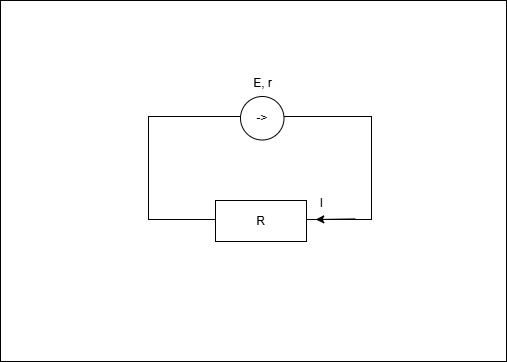

The diagram above was exported from draw.io. Its source (the exported page's mxGraphModel, read from the mxfile embedded in the PNG):
<mxGraphModel dx="1167" dy="1313" grid="0" gridSize="10" guides="1" tooltips="1" connect="1" arrows="1" fold="1" page="1" pageScale="1" pageWidth="850" pageHeight="1100" math="0" shadow="0">
  <root>
    <mxCell id="0" />
    <mxCell id="1" parent="0" />
    <mxCell id="49" value="" style="rounded=0;whiteSpace=wrap;html=1;fillColor=default;" parent="1" vertex="1">
      <mxGeometry x="-8" y="-748" width="506" height="361" as="geometry" />
    </mxCell>
    <mxCell id="51" value="" style="rounded=0;whiteSpace=wrap;html=1;" vertex="1" parent="1">
      <mxGeometry x="140" y="-632" width="223" height="103" as="geometry" />
    </mxCell>
    <mxCell id="52" value="-&amp;gt;" style="ellipse;whiteSpace=wrap;html=1;aspect=fixed;" vertex="1" parent="1">
      <mxGeometry x="232" y="-652" width="43.5" height="43.5" as="geometry" />
    </mxCell>
    <mxCell id="53" value="E, r" style="text;html=1;align=center;verticalAlign=middle;resizable=0;points=[];autosize=1;strokeColor=none;fillColor=none;" vertex="1" parent="1">
      <mxGeometry x="235.25" y="-678" width="37" height="26" as="geometry" />
    </mxCell>
    <mxCell id="54" value="R" style="rounded=0;whiteSpace=wrap;html=1;" vertex="1" parent="1">
      <mxGeometry x="207" y="-548" width="91" height="41" as="geometry" />
    </mxCell>
    <mxCell id="55" value="" style="endArrow=classic;html=1;entryX=0.75;entryY=1;entryDx=0;entryDy=0;exitX=0.928;exitY=0.994;exitDx=0;exitDy=0;exitPerimeter=0;" edge="1" parent="1" source="51" target="51">
      <mxGeometry width="50" height="50" relative="1" as="geometry">
        <mxPoint x="407.5" y="-502" as="sourcePoint" />
        <mxPoint x="82.5" y="-472" as="targetPoint" />
      </mxGeometry>
    </mxCell>
    <mxCell id="56" value="I" style="text;html=1;align=center;verticalAlign=middle;resizable=0;points=[];autosize=1;strokeColor=none;fillColor=none;" vertex="1" parent="1">
      <mxGeometry x="302" y="-558" width="21" height="26" as="geometry" />
    </mxCell>
  </root>
</mxGraphModel>